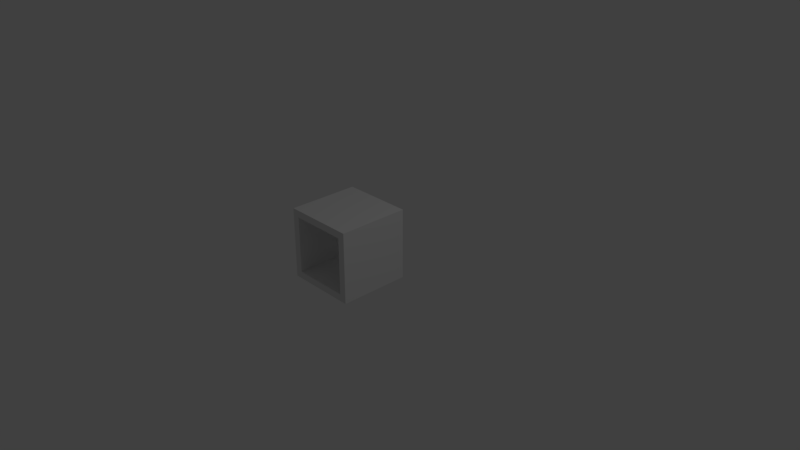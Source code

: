 # Source: window.blend  (saved by Blender 2.78.0; exported with 4.5.12 LTS)
import bpy
from mathutils import Matrix  # noqa: F401  (used for matrix-valued properties, if any)

bpy.ops.wm.read_factory_settings(use_empty=True)
scene = bpy.context.scene
scene.name = 'Scene'

# ---- collections
col_collection_1 = bpy.data.collections.new('Collection 1'); scene.collection.children.link(col_collection_1)

# ---- world
world_world = bpy.data.worlds.new('World'); scene.world = world_world
world_world.color = (0.05088, 0.05088, 0.05088)
world_world.use_sun_shadow = False
world_world.sun_shadow_jitter_overblur = 0.0
world_world.cycles.sampling_method = 'MANUAL'

# ---- cameras
cam_camera = bpy.data.cameras.new('Camera')
cam_camera.clip_end = 100.0
cam_camera.lens = 35.0
cam_camera.sensor_width = 32.0
cam_camera.sensor_height = 18.0
cam_camera.ortho_scale = 7.314
cam_camera.dof.focus_distance = 0.0
cam_camera.dof.aperture_fstop = 128.0

# ---- lights
light_lamp = bpy.data.lights.new('Lamp', 'POINT')
light_lamp.transmission_factor = 0.0
light_lamp.cutoff_distance = 30.0
light_lamp.energy = 100.0
light_lamp.shadow_buffer_clip_start = 1.001
light_lamp.shadow_soft_size = 0.1
light_lamp.shadow_maximum_resolution = 0.006
light_lamp.use_absolute_resolution = True

# ---- meshes
me_plane_002 = bpy.data.meshes.new('Plane.002')
me_plane_002.from_pydata([(-1.25, -1.0, -1.8), (1.25, -1.0, -1.8), (-1.25, 1.0, -1.8), (1.25, 1.0, -1.8), (-1.0, -1.0, -1.6), (1.0, -1.0, -1.6), (-1.0, 1.0, -1.6), (1.0, 1.0, -1.6), (-1.0, -1.0, 0.0), (1.0, -1.0, 0.0), (-1.0, 1.0, 0.0), (1.0, 1.0, 0.0), (-1.25, -1.0, 0.2), (1.25, -1.0, 0.2), (-1.25, 1.0, 0.2), (1.25, 1.0, 0.2)], [], [(0, 2, 3, 1), (4, 5, 7, 6), (8, 10, 11, 9), (12, 13, 15, 14), (0, 12, 14, 2), (1, 5, 4, 0), (9, 13, 12, 8), (10, 14, 15, 11), (2, 6, 7, 3), (4, 6, 10, 8), (14, 10, 6, 2), (12, 0, 4, 8), (7, 5, 9, 11), (3, 15, 13, 1), (11, 15, 3, 7), (1, 13, 9, 5)])
_uv = me_plane_002.uv_layers.new(name='UVMap')
_uv.uv.foreach_set('vector', [0.0, 0.0, 0.0, 1.0, 1.0, 1.0, 1.0, 0.0, 0.0, 0.0, 1.0, 0.0, 1.0, 1.0, 0.0, 1.0, 0.0, 0.0, 0.0, 1.0, 1.0, 1.0, 1.0, 0.0, 0.0, 0.0, 1.0, 0.0, 1.0, 1.0, 0.0, 1.0, 0.0, 0.0, 0.0, 1.0, 1.0, 1.0, 1.0, 0.0, 0.0, 0.0, 0.0, 1.0, 1.0, 1.0, 1.0, 0.0, 0.0, 0.0, 0.0, 1.0, 1.0, 1.0, 1.0, 0.0, 0.0, 0.0, 0.0, 1.0, 1.0, 1.0, 1.0, 0.0, 0.0, 0.0, 0.0, 1.0, 1.0, 1.0, 1.0, 0.0, 0.0, 0.0, 1.0, 0.0, 1.0, 1.0, 0.0, 1.0, 0.0, 0.0, 0.0, 1.0, 1.0, 1.0, 1.0, 0.0, 0.0, 0.0, 0.0, 1.0, 1.0, 1.0, 1.0, 0.0, 0.0, 0.0, 1.0, 0.0, 1.0, 1.0, 0.0, 1.0, 0.0, 0.0, 0.0, 1.0, 1.0, 1.0, 1.0, 0.0, 0.0, 0.0, 0.0, 1.0, 1.0, 1.0, 1.0, 0.0, 0.0, 0.0, 0.0, 1.0, 1.0, 1.0, 1.0, 0.0])
me_plane_002.use_remesh_preserve_volume = False
me_plane_002.use_remesh_preserve_attributes = False
me_plane_002.use_mirror_vertex_groups = False
me_plane_002.update()

# ---- objects
ob_lamp = bpy.data.objects.new('Lamp', light_lamp)
ob_camera = bpy.data.objects.new('Camera', cam_camera)
ob_basicwindow = bpy.data.objects.new('BasicWindow', me_plane_002)

# ---- transforms, parenting, visibility, modifiers, constraints
ob_lamp.location = (4.076, 1.005, 5.904)
ob_lamp.rotation_euler = (0.6503, 0.05522, 1.866)
ob_lamp.lock_rotations_4d = False
ob_lamp.empty_display_type = 'ARROWS'
ob_lamp.color = (0.0, 0.0, 0.0, 0.0)
ob_lamp.lineart.crease_threshold = 0.0
ob_camera.location = (7.481, -6.508, 5.344)
ob_camera.rotation_euler = (1.109, 0.0, 0.8149)
ob_camera.lock_rotations_4d = False
ob_camera.empty_display_type = 'ARROWS'
ob_camera.color = (0.0, 0.0, 0.0, 0.0)
ob_camera.display_type = 'WIRE'
ob_camera.lineart.crease_threshold = 0.0
ob_basicwindow.location = (0.0, 0.0, 0.0)
ob_basicwindow.rotation_euler = (0.0, 1.571, 0.0)
ob_basicwindow.scale = (0.4, 0.5, 0.5)
ob_basicwindow.lineart.crease_threshold = 0.0

# ---- collection membership
col_collection_1.objects.link(ob_lamp)
col_collection_1.objects.link(ob_camera)
col_collection_1.objects.link(ob_basicwindow)

# ---- scene / render settings (as saved in the file)
scene.camera = ob_camera
scene.frame_start = 1; scene.frame_end = 250; scene.frame_set(1)
scene.render.engine = 'BLENDER_EEVEE_NEXT'
scene.render.resolution_percentage = 50
scene.render.dither_intensity = 0.0
scene.cycles.use_denoising = False
scene.cycles.samples = 128
scene.cycles.sampling_pattern = 'TABULATED_SOBOL'
scene.cycles.light_sampling_threshold = 0.0
scene.cycles.use_adaptive_sampling = False
scene.cycles.use_light_tree = False
scene.cycles.blur_glossy = 0.0
scene.cycles.sample_clamp_indirect = 0.0
scene.view_settings.view_transform = 'Standard'
bpy.context.view_layer.update()
